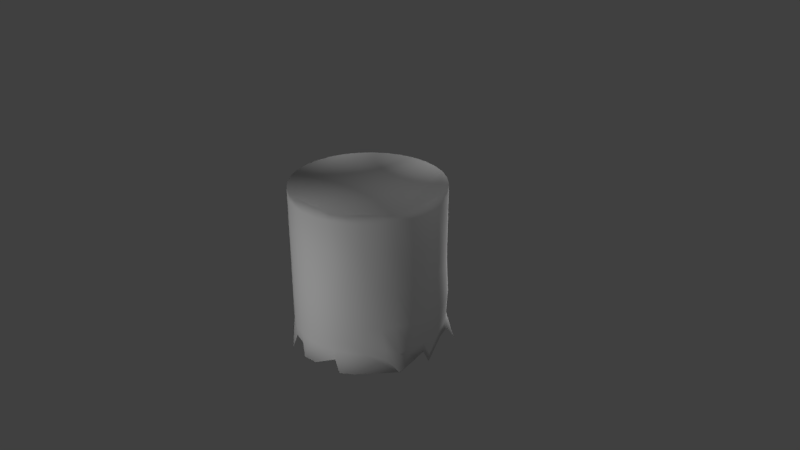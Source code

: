 # Source: Stumpy.blend  (saved by Blender 2.79.0; exported with 4.5.12 LTS)
import bpy
from mathutils import Matrix  # noqa: F401  (used for matrix-valued properties, if any)

bpy.ops.wm.read_factory_settings(use_empty=True)
scene = bpy.context.scene
scene.name = 'Scene'

# ---- collections
col_collection_1 = bpy.data.collections.new('Collection 1'); scene.collection.children.link(col_collection_1)

# ---- materials (node trees are filled in below, after node groups)
mat_material = bpy.data.materials.new('Material')
mat_material.alpha_threshold = 0.0
mat_material.use_transparent_shadow = False
mat_material.roughness = 0.5

# ---- material node trees

# ---- world
world_world = bpy.data.worlds.new('World'); scene.world = world_world
world_world.color = (0.05088, 0.05088, 0.05088)
world_world.use_sun_shadow = False
world_world.sun_shadow_jitter_overblur = 0.0
world_world.cycles.sampling_method = 'MANUAL'

# ---- cameras
cam_camera = bpy.data.cameras.new('Camera')
cam_camera.clip_end = 100.0
cam_camera.lens = 35.0
cam_camera.sensor_width = 32.0
cam_camera.sensor_height = 18.0
cam_camera.ortho_scale = 7.314
cam_camera.dof.focus_distance = 0.0
cam_camera.dof.aperture_fstop = 128.0

# ---- lights
light_point_002 = bpy.data.lights.new('Point.002', 'POINT')
light_point_002.transmission_factor = 0.0
light_point_002.energy = 100.0
light_point_002.shadow_buffer_clip_start = 0.5
light_point_002.shadow_soft_size = 0.1
light_point_002.shadow_maximum_resolution = 0.006
light_point_002.use_absolute_resolution = True
light_point_001 = bpy.data.lights.new('Point.001', 'POINT')
light_point_001.transmission_factor = 0.0
light_point_001.energy = 100.0
light_point_001.shadow_buffer_clip_start = 0.5
light_point_001.shadow_soft_size = 0.1
light_point_001.shadow_maximum_resolution = 0.006
light_point_001.use_absolute_resolution = True
light_point = bpy.data.lights.new('Point', 'POINT')
light_point.transmission_factor = 0.0
light_point.energy = 100.0
light_point.shadow_buffer_clip_start = 0.5
light_point.shadow_soft_size = 0.1
light_point.shadow_maximum_resolution = 0.006
light_point.use_absolute_resolution = True
light_lamp = bpy.data.lights.new('Lamp', 'POINT')
light_lamp.transmission_factor = 0.0
light_lamp.cutoff_distance = 30.0
light_lamp.energy = 100.0
light_lamp.shadow_buffer_clip_start = 1.001
light_lamp.shadow_soft_size = 0.1
light_lamp.shadow_maximum_resolution = 0.006
light_lamp.use_absolute_resolution = True

# ---- meshes
me_cylinder = bpy.data.meshes.new('Cylinder')
me_cylinder.from_pydata([(-0.06384, 0.9811, -1.142), (0.0, 1.0, 1.0), (0.1951, 0.9808, -1.0), (0.1951, 0.9808, 1.0), (0.5259, 0.9912, -1.358), (0.3827, 0.9239, 1.0), (0.6987, 0.8987, -1.358), (0.5556, 0.8315, 1.0), (0.6707, 0.7796, -1.159), (0.7071, 0.7071, 1.0), (0.8315, 0.5556, -1.0), (0.8315, 0.5556, 1.0), (0.9239, 0.3827, -1.0), (0.9121, 0.3719, 1.017), (1.006, 0.09817, -1.199), (0.969, 0.1844, 1.017), (1.0, 7.55e-08, -1.0), (1.0, 7.55e-08, 1.0), (1.02, -0.164, -1.045), (0.9808, -0.1951, 1.0), (0.9084, -0.3103, -1.222), (0.9239, -0.3827, 1.0), (0.8315, -0.5556, -1.0), (0.8177, -0.5481, 1.017), (0.6352, -0.8195, -1.146), (0.6933, -0.6997, 1.017), (0.4837, -0.9438, -1.146), (0.5556, -0.8315, 1.0), (0.3827, -0.9239, -1.0), (0.3827, -0.9239, 1.0), (0.09093, -1.01, -1.15), (0.1904, -0.9537, 1.032), (-0.1042, -1.029, -1.15), (-0.004665, -0.9729, 1.032), (-0.1951, -0.9808, -1.0), (-0.1951, -0.9808, 1.0), (-0.3827, -0.9239, -1.0), (-0.3827, -0.9239, 1.0), (-0.4307, -0.9721, -1.203), (-0.5556, -0.8315, 1.0), (-0.7071, -0.7071, -1.0), (-0.7071, -0.7071, 1.0), (-0.8045, -0.7014, -1.223), (-0.8315, -0.5556, 1.0), (-0.9239, -0.3827, -1.0), (-0.9239, -0.3827, 1.0), (-1.005, -0.27, -1.203), (-0.9808, -0.1951, 1.0), (-1.0, 9.656e-07, -1.0), (-1.0, 9.656e-07, 1.0), (-0.9808, 0.1951, -1.0), (-0.9808, 0.1951, 1.0), (-0.9517, 0.5354, -1.149), (-0.9239, 0.3827, 1.0), (-0.8315, 0.5556, -1.0), (-0.8315, 0.5556, 1.0), (-0.6139, 0.9113, -1.183), (-0.7071, 0.7071, 1.0), (-0.5556, 0.8315, -1.0), (-0.5556, 0.8315, 1.0), (-0.3827, 0.9239, -1.0), (-0.3827, 0.9239, 1.0), (-0.2623, 0.9667, -1.133), (-0.1951, 0.9808, 1.0), (0.0, 1.0, 0.518), (0.1951, 0.9808, 0.518), (0.3827, 0.9239, 0.518), (0.5556, 0.8315, 0.518), (0.7071, 0.7071, 0.518), (0.8315, 0.5556, 0.518), (0.9239, 0.3827, 0.518), (1.016, 0.1786, 0.483), (1.036, -0.01647, 0.483), (0.9808, -0.1951, 0.518), (0.9239, -0.3827, 0.518), (0.8315, -0.5556, 0.518), (0.7071, -0.7071, 0.518), (0.6067, -0.8245, 0.5035), (0.4338, -0.9169, 0.5035), (0.1951, -0.9808, 0.518), (-3.258e-07, -1.0, 0.518), (-0.1951, -0.9808, 0.518), (-0.3827, -0.9239, 0.518), (-0.5556, -0.8315, 0.518), (-0.7071, -0.7071, 0.518), (-0.9102, -0.5556, 0.518), (-1.003, -0.3827, 0.518), (-1.06, -0.1951, 0.518), (-1.079, 9.656e-07, 0.518), (-1.06, 0.1951, 0.518), (-0.9239, 0.3827, 0.518), (-0.8315, 0.5556, 0.518), (-0.7071, 0.7071, 0.518), (-0.5556, 0.8315, 0.518), (-0.3827, 0.9239, 0.518), (-0.1951, 0.9808, 0.518), (0.1951, 0.9808, -0.5091), (0.3827, 0.9239, -0.5091), (0.5556, 0.8315, -0.5091), (0.7401, 0.7071, -0.5091), (0.8645, 0.5556, -0.5091), (0.9569, 0.3827, -0.5091), (1.014, 0.1951, -0.5091), (1.033, 7.55e-08, -0.5091), (1.014, -0.1951, -0.5091), (0.9239, -0.3827, -0.5091), (0.8315, -0.5556, -0.5091), (0.7071, -0.7071, -0.5091), (0.5556, -0.8315, -0.5091), (0.3827, -0.9239, -0.5091), (0.1951, -0.9808, -0.5091), (-3.258e-07, -1.0, -0.5091), (-0.1951, -0.9808, -0.5091), (-0.3827, -0.9239, -0.5091), (-0.5556, -0.8315, -0.5091), (-0.7071, -0.7071, -0.566), (-0.8315, -0.5556, -0.566), (-0.9239, -0.3827, -0.5091), (-1.008, -0.1689, -0.5226), (-1.028, 0.02619, -0.5226), (-0.9808, 0.1951, -0.5091), (-0.9535, 0.369, -0.5623), (-0.8611, 0.5419, -0.5623), (-0.7071, 0.7071, -0.5091), (-0.5556, 0.8315, -0.5091), (-0.3545, 0.9778, -0.5354), (-0.1669, 1.035, -0.5354), (0.0, 1.0, -0.5091), (-0.02553, 0.9986, -0.04391), (0.1863, 0.9812, -0.04552), (0.4074, 0.9262, -0.04541), (0.5811, 0.8354, -0.043), (0.7007, 0.7122, -0.03838), (0.8264, 0.5618, -0.03252), (0.9204, 0.3899, -0.02523), (0.9789, 0.2031, -0.01681), (0.9999, 0.008358, -0.007565), (0.9824, -0.1867, 0.002138), (0.9272, -0.3745, 0.01193), (0.8363, -0.5479, 0.02143), (0.7133, -0.7003, 0.03029), (0.5629, -0.8258, 0.03815), (0.3909, -0.9196, 0.04471), (0.2038, -0.978, 0.04973), (0.008927, -0.9988, 0.053), (-0.1863, -0.9812, 0.05441), (-0.3744, -0.9259, 0.0539), (-0.5481, -0.8351, 0.05149), (-0.7007, -0.7121, 0.04728), (-0.8264, -0.5618, 0.04141), (-0.9204, -0.3899, 0.03413), (-0.9789, -0.203, 0.0257), (-0.9999, -0.008348, 0.01646), (-0.9824, 0.1867, 0.006757), (-0.9272, 0.3745, -0.003035), (-0.8363, 0.548, -0.01254), (-0.7299, 0.7002, -0.02119), (-0.5795, 0.8257, -0.02905), (-0.4075, 0.9194, -0.03561), (-0.2204, 0.9778, -0.04063), (0.0, 1.0, 0.9131), (0.1951, 0.9808, 0.9131), (0.3827, 0.9239, 0.9131), (0.5556, 0.8315, 0.9131), (0.7071, 0.7071, 0.9131), (0.8315, 0.5556, 0.9131), (0.9239, 0.3827, 0.9131), (0.9808, 0.1951, 0.9131), (1.0, 7.55e-08, 0.9131), (0.9808, -0.1951, 0.9131), (0.9239, -0.3827, 0.9131), (0.8315, -0.5556, 0.9131), (0.7071, -0.7071, 0.9131), (0.5556, -0.8315, 0.9131), (0.3827, -0.9239, 0.9131), (0.1951, -0.9808, 0.9131), (-3.258e-07, -1.0, 0.9131), (-0.1951, -0.9808, 0.9131), (-0.3827, -0.9239, 0.9131), (-0.5556, -0.8315, 0.9131), (-0.7071, -0.7071, 0.9131), (-0.8457, -0.5556, 0.9131), (-0.9381, -0.3827, 0.9131), (-0.995, -0.1951, 0.9131), (-1.014, 9.656e-07, 0.9131), (-0.995, 0.1951, 0.9131), (-0.9239, 0.3827, 0.9131), (-0.8315, 0.5556, 0.9131), (-0.7071, 0.7071, 0.9131), (-0.5556, 0.8315, 0.9131), (-0.3827, 0.9239, 0.9131), (-0.1951, 0.9808, 0.9131), (0.1951, 0.9808, -0.7323), (0.3827, 0.9239, -0.7323), (0.5556, 0.8315, -0.7323), (0.7251, 0.7071, -0.7323), (0.8495, 0.5556, -0.7323), (0.9419, 0.3827, -0.7323), (0.9988, 0.1951, -0.7323), (1.018, 7.55e-08, -0.7323), (1.014, -0.2456, -0.7942), (0.999, -0.4018, -0.8657), (0.8918, -0.5241, -0.8038), (0.7071, -0.7071, -0.7323), (0.5556, -0.8315, -0.7323), (0.3827, -0.9239, -0.7323), (0.1951, -0.9808, -0.7323), (-3.258e-07, -1.0, -0.7323), (-0.1951, -0.9808, -0.7323), (-0.3827, -0.9239, -0.7323), (-0.5556, -0.8315, -0.7323), (-0.7071, -0.7071, -0.7633), (-0.8315, -0.5556, -0.7633), (-0.9239, -0.3827, -0.7323), (-0.9958, -0.1808, -0.7396), (-1.015, 0.01429, -0.7396), (-0.9808, 0.1951, -0.7323), (-0.94, 0.3752, -0.7612), (-0.8476, 0.5481, -0.7612), (-0.7071, 0.7071, -0.7323), (-0.5556, 0.8315, -0.7323), (-0.3673, 0.9533, -0.7466), (-0.1797, 1.01, -0.7466), (0.0, 1.0, -0.7323), (0.1951, 0.9808, -0.8697), (0.3827, 0.9239, -0.8697), (0.5556, 0.8315, -0.8697), (0.7159, 0.7071, -0.8697), (0.8402, 0.5556, -0.8697), (0.9326, 0.3827, -0.8697), (1.015, 0.09817, -1.069), (1.009, 7.55e-08, -0.8697), (1.004, -0.2456, -0.9317), (0.9439, -0.3604, -1.18), (0.8918, -0.5241, -0.9412), (0.7071, -0.7071, -0.8697), (0.5556, -0.8315, -0.8697), (0.3827, -0.9239, -0.8697), (0.1951, -0.9808, -0.8697), (-3.258e-07, -1.0, -0.8697), (-0.1951, -0.9808, -0.8697), (-0.3827, -0.9239, -0.8697), (-0.5556, -0.8315, -0.8697), (-0.7071, -0.7071, -0.8848), (-0.8315, -0.5556, -0.8848), (-0.9239, -0.3827, -0.8697), (-0.9881, -0.1881, -0.8733), (-1.007, 0.006951, -0.8733), (-0.9808, 0.1951, -0.8697), (-0.9317, 0.379, -0.8838), (-0.8393, 0.5519, -0.8838), (-0.7071, 0.7071, -0.8697), (-0.5556, 0.8315, -0.8697), (-0.3752, 0.9382, -0.8767), (-0.1876, 0.9951, -0.8767), (0.0, 1.0, -0.8697), (-0.7333, -0.7212, -0.992)], [(44, 256)], [(160, 1, 3, 161), (161, 3, 5, 162), (162, 5, 7, 163), (163, 7, 9, 164), (164, 9, 11, 165), (165, 11, 13, 166), (166, 13, 15, 167), (167, 15, 17, 168), (168, 17, 19, 169), (169, 19, 21, 170), (170, 21, 23, 171), (171, 23, 25, 172), (172, 25, 27, 173), (173, 27, 29, 174), (174, 29, 31, 175), (175, 31, 33, 176), (176, 33, 35, 177), (177, 35, 37, 178), (178, 37, 39, 179), (179, 39, 41, 180), (180, 41, 43, 181), (181, 43, 45, 182), (182, 45, 47, 183), (183, 47, 49, 184), (184, 49, 51, 185), (185, 51, 53, 186), (186, 53, 55, 187), (187, 55, 57, 188), (188, 57, 59, 189), (189, 59, 61, 190), (3, 1, 63, 61, 59, 57, 55, 53, 51, 49, 47, 45, 43, 41, 39, 37, 35, 33, 31, 29, 27, 25, 23, 21, 19, 17, 15, 13, 11, 9, 7, 5), (190, 61, 63, 191), (191, 63, 1, 160), (0, 2, 4, 6, 8, 10, 12, 14, 16, 18, 20, 22, 24, 26, 28, 30, 32, 34, 36, 38, 40, 42, 44, 46, 48, 50, 52, 54, 56, 58, 60, 62), (159, 95, 64, 128), (158, 94, 95, 159), (157, 93, 94, 158), (156, 92, 93, 157), (155, 91, 92, 156), (154, 90, 91, 155), (153, 89, 90, 154), (152, 88, 89, 153), (151, 87, 88, 152), (150, 86, 87, 151), (149, 85, 86, 150), (148, 84, 85, 149), (147, 83, 84, 148), (146, 82, 83, 147), (145, 81, 82, 146), (144, 80, 81, 145), (143, 79, 80, 144), (142, 78, 79, 143), (141, 77, 78, 142), (140, 76, 77, 141), (139, 75, 76, 140), (138, 74, 75, 139), (137, 73, 74, 138), (136, 72, 73, 137), (135, 71, 72, 136), (134, 70, 71, 135), (133, 69, 70, 134), (132, 68, 69, 133), (131, 67, 68, 132), (130, 66, 67, 131), (129, 65, 66, 130), (128, 64, 65, 129), (223, 127, 96, 192), (192, 96, 97, 193), (193, 97, 98, 194), (194, 98, 99, 195), (195, 99, 100, 196), (196, 100, 101, 197), (197, 101, 102, 198), (198, 102, 103, 199), (199, 103, 104, 200), (200, 104, 105, 201), (201, 105, 106, 202), (202, 106, 107, 203), (203, 107, 108, 204), (204, 108, 109, 205), (205, 109, 110, 206), (206, 110, 111, 207), (207, 111, 112, 208), (208, 112, 113, 209), (209, 113, 114, 210), (210, 114, 115, 211), (211, 115, 116, 212), (212, 116, 117, 213), (213, 117, 118, 214), (214, 118, 119, 215), (215, 119, 120, 216), (216, 120, 121, 217), (217, 121, 122, 218), (218, 122, 123, 219), (219, 123, 124, 220), (220, 124, 125, 221), (221, 125, 126, 222), (222, 126, 127, 223), (127, 128, 129, 96), (96, 129, 130, 97), (97, 130, 131, 98), (98, 131, 132, 99), (99, 132, 133, 100), (100, 133, 134, 101), (101, 134, 135, 102), (102, 135, 136, 103), (103, 136, 137, 104), (104, 137, 138, 105), (105, 138, 139, 106), (106, 139, 140, 107), (107, 140, 141, 108), (108, 141, 142, 109), (109, 142, 143, 110), (110, 143, 144, 111), (111, 144, 145, 112), (112, 145, 146, 113), (113, 146, 147, 114), (114, 147, 148, 115), (115, 148, 149, 116), (116, 149, 150, 117), (117, 150, 151, 118), (118, 151, 152, 119), (119, 152, 153, 120), (120, 153, 154, 121), (121, 154, 155, 122), (122, 155, 156, 123), (123, 156, 157, 124), (124, 157, 158, 125), (125, 158, 159, 126), (126, 159, 128, 127), (95, 191, 160, 64), (94, 190, 191, 95), (93, 189, 190, 94), (92, 188, 189, 93), (91, 187, 188, 92), (90, 186, 187, 91), (89, 185, 186, 90), (88, 184, 185, 89), (87, 183, 184, 88), (86, 182, 183, 87), (85, 181, 182, 86), (84, 180, 181, 85), (83, 179, 180, 84), (82, 178, 179, 83), (81, 177, 178, 82), (80, 176, 177, 81), (79, 175, 176, 80), (78, 174, 175, 79), (77, 173, 174, 78), (76, 172, 173, 77), (75, 171, 172, 76), (74, 170, 171, 75), (73, 169, 170, 74), (72, 168, 169, 73), (71, 167, 168, 72), (70, 166, 167, 71), (69, 165, 166, 70), (68, 164, 165, 69), (67, 163, 164, 68), (66, 162, 163, 67), (65, 161, 162, 66), (64, 160, 161, 65), (254, 222, 223, 255), (253, 221, 222, 254), (252, 220, 221, 253), (251, 219, 220, 252), (250, 218, 219, 251), (249, 217, 218, 250), (248, 216, 217, 249), (247, 215, 216, 248), (246, 214, 215, 247), (245, 213, 214, 246), (244, 212, 213, 245), (243, 211, 212, 244), (242, 210, 211, 243), (241, 209, 210, 242), (240, 208, 209, 241), (239, 207, 208, 240), (238, 206, 207, 239), (237, 205, 206, 238), (236, 204, 205, 237), (235, 203, 204, 236), (234, 202, 203, 235), (233, 201, 202, 234), (232, 200, 201, 233), (231, 199, 200, 232), (230, 198, 199, 231), (229, 197, 198, 230), (228, 196, 197, 229), (227, 195, 196, 228), (226, 194, 195, 227), (225, 193, 194, 226), (224, 192, 193, 225), (255, 223, 192, 224), (0, 255, 224, 2), (2, 224, 225, 4), (4, 225, 226, 6), (6, 226, 227, 8), (8, 227, 228, 10), (10, 228, 229, 12), (12, 229, 230, 14), (14, 230, 231, 16), (16, 231, 232, 18), (18, 232, 233, 20), (20, 233, 234, 22), (22, 234, 235, 24), (24, 235, 236, 26), (26, 236, 237, 28), (28, 237, 238, 30), (30, 238, 239, 32), (32, 239, 240, 34), (34, 240, 241, 36), (36, 241, 242, 38), (38, 242, 243, 40), (40, 243, 244, 42), (42, 244, 245, 44), (44, 245, 246, 46), (46, 246, 247, 48), (48, 247, 248, 50), (50, 248, 249, 52), (52, 249, 250, 54), (54, 250, 251, 56), (56, 251, 252, 58), (58, 252, 253, 60), (60, 253, 254, 62), (62, 254, 255, 0)])
me_cylinder.polygons.foreach_set('use_smooth', [True] * 226)
_uv = me_cylinder.uv_layers.new(name='UVMap')
_uv.uv.foreach_set('vector', [0.6865, 0.363, 0.6865, 0.3766, 0.6558, 0.3767, 0.6557, 0.3631, 0.6557, 0.3631, 0.6558, 0.3767, 0.625, 0.3769, 0.6249, 0.3632, 0.6249, 0.3632, 0.625, 0.3769, 0.5942, 0.377, 0.5941, 0.3634, 0.5941, 0.3634, 0.5942, 0.377, 0.5634, 0.3772, 0.5633, 0.3635, 0.5633, 0.3635, 0.5634, 0.3772, 0.5325, 0.3773, 0.5325, 0.3637, 0.5325, 0.3637, 0.5325, 0.3773, 0.501, 0.3801, 0.5018, 0.3637, 0.5018, 0.3637, 0.501, 0.3801, 0.4702, 0.3803, 0.4712, 0.3639, 0.4712, 0.3639, 0.4702, 0.3803, 0.4406, 0.3782, 0.4403, 0.3645, 0.4403, 0.3645, 0.4406, 0.3782, 0.4098, 0.3789, 0.4095, 0.3653, 0.4095, 0.3653, 0.4098, 0.3789, 0.3789, 0.3795, 0.3787, 0.3658, 0.3787, 0.3658, 0.3789, 0.3795, 0.3479, 0.3827, 0.348, 0.3662, 0.348, 0.3662, 0.3479, 0.3827, 0.3171, 0.3833, 0.3174, 0.3668, 0.3174, 0.3668, 0.3171, 0.3833, 0.287, 0.3813, 0.2867, 0.3676, 0.2867, 0.3676, 0.287, 0.3813, 0.2561, 0.382, 0.2558, 0.3683, 0.2558, 0.3683, 0.2561, 0.382, 0.2256, 0.3881, 0.2252, 0.3689, 0.2252, 0.3689, 0.2256, 0.3881, 0.1948, 0.3889, 0.1947, 0.3698, 0.1947, 0.3698, 0.1948, 0.3889, 0.1647, 0.3846, 0.1642, 0.3709, 0.1642, 0.3709, 0.1647, 0.3846, 0.1338, 0.3856, 0.1334, 0.372, 0.1334, 0.372, 0.1338, 0.3856, 0.103, 0.3866, 0.1026, 0.3729, 0.1026, 0.3729, 0.103, 0.3866, 0.07214, 0.3875, 0.07172, 0.3738, 0.07172, 0.3738, 0.07214, 0.3875, 0.04126, 0.3885, 0.03939, 0.3747, 0.03939, 0.3747, 0.04126, 0.3885, 0.01026, 0.3903, 0.008362, 0.3765, 0.9943, 0.3667, 0.9941, 0.3805, 0.9634, 0.3787, 0.9636, 0.3648, 0.9636, 0.3648, 0.9634, 0.3787, 0.9325, 0.3775, 0.933, 0.3637, 0.933, 0.3637, 0.9325, 0.3775, 0.9016, 0.3767, 0.9022, 0.3629, 0.9022, 0.3629, 0.9016, 0.3767, 0.8708, 0.3767, 0.8708, 0.3631, 0.8708, 0.3631, 0.8708, 0.3767, 0.8401, 0.3767, 0.8401, 0.3631, 0.8401, 0.3631, 0.8401, 0.3767, 0.8094, 0.3767, 0.8094, 0.363, 0.8094, 0.363, 0.8094, 0.3767, 0.7787, 0.3766, 0.7787, 0.363, 0.7787, 0.363, 0.7787, 0.3766, 0.748, 0.3766, 0.748, 0.363, 0.6524, 0.6471, 0.6307, 0.6688, 0.6051, 0.6859, 0.5767, 0.6976, 0.5465, 0.7036, 0.5158, 0.7036, 0.4856, 0.6976, 0.4572, 0.6859, 0.4317, 0.6688, 0.4099, 0.6471, 0.3928, 0.6215, 0.3811, 0.5931, 0.375, 0.563, 0.375, 0.5322, 0.3809, 0.5021, 0.3925, 0.4736, 0.4092, 0.4477, 0.4338, 0.43, 0.4593, 0.4129, 0.4855, 0.3964, 0.5157, 0.3906, 0.5456, 0.3935, 0.5757, 0.3995, 0.6051, 0.409, 0.6307, 0.4261, 0.6525, 0.4478, 0.667, 0.4734, 0.6788, 0.5018, 0.6873, 0.5322, 0.6873, 0.563, 0.6812, 0.5931, 0.6695, 0.6215, 0.748, 0.363, 0.748, 0.3766, 0.7173, 0.3766, 0.7173, 0.363, 0.7173, 0.363, 0.7173, 0.3766, 0.6865, 0.3766, 0.6865, 0.363, 0.08761, 0.4822, 0.1229, 0.4522, 0.1681, 0.3906, 0.1988, 0.3906, 0.2037, 0.4268, 0.2428, 0.458, 0.27, 0.4722, 0.3258, 0.4672, 0.3235, 0.5019, 0.343, 0.5205, 0.3423, 0.5605, 0.3747, 0.6027, 0.3468, 0.6518, 0.3429, 0.6823, 0.3158, 0.6892, 0.2961, 0.7386, 0.2725, 0.7584, 0.246, 0.7477, 0.2168, 0.7571, 0.2153, 0.7907, 0.1556, 0.7582, 0.1334, 0.7894, 0.09862, 0.7358, 0.06146, 0.746, 0.05445, 0.6935, 0.03931, 0.6667, 0.0001324, 0.6234, 0.02556, 0.6071, 0.002273, 0.5396, 0.03411, 0.5465, 0.03789, 0.516, 0.06119, 0.4989, 0.7213, 0.2128, 0.7172, 0.3009, 0.6864, 0.3009, 0.6902, 0.2123, 0.7522, 0.2137, 0.7481, 0.3009, 0.7172, 0.3009, 0.7213, 0.2128, 0.7831, 0.215, 0.7788, 0.301, 0.7481, 0.3009, 0.7522, 0.2137, 0.8139, 0.2165, 0.8096, 0.3012, 0.7788, 0.301, 0.7831, 0.215, 0.8431, 0.2182, 0.8402, 0.3014, 0.8096, 0.3012, 0.8139, 0.2165, 0.8741, 0.2202, 0.8707, 0.3017, 0.8402, 0.3014, 0.8431, 0.2182, 0.9052, 0.2225, 0.9057, 0.3022, 0.8707, 0.3017, 0.8741, 0.2202, 0.9366, 0.2242, 0.9349, 0.3027, 0.9057, 0.3022, 0.9052, 0.2225, 0.9678, 0.2259, 0.9644, 0.3033, 0.9349, 0.3027, 0.9366, 0.2242, 0.9987, 0.2273, 0.9947, 0.304, 0.9644, 0.3033, 0.9678, 0.2259, 0.03766, 0.2376, 0.03061, 0.313, 0.0001325, 0.314, 0.006479, 0.237, 0.06872, 0.2376, 0.06994, 0.3118, 0.03061, 0.313, 0.03766, 0.2376, 0.09974, 0.2373, 0.1007, 0.3108, 0.06994, 0.3118, 0.06872, 0.2376, 0.1307, 0.2368, 0.1315, 0.3099, 0.1007, 0.3108, 0.09974, 0.2373, 0.1617, 0.2361, 0.1622, 0.309, 0.1315, 0.3099, 0.1307, 0.2368, 0.1926, 0.2351, 0.193, 0.3082, 0.1622, 0.309, 0.1617, 0.2361, 0.2234, 0.2339, 0.2236, 0.3074, 0.193, 0.3082, 0.1926, 0.2351, 0.2543, 0.2325, 0.262, 0.3042, 0.2236, 0.3074, 0.2234, 0.2339, 0.2851, 0.2309, 0.2924, 0.3035, 0.262, 0.3042, 0.2543, 0.2325, 0.316, 0.229, 0.3164, 0.3053, 0.2924, 0.3035, 0.2851, 0.2309, 0.3468, 0.2269, 0.3469, 0.3047, 0.3164, 0.3053, 0.316, 0.229, 0.3775, 0.2248, 0.3775, 0.3041, 0.3469, 0.3047, 0.3468, 0.2269, 0.4082, 0.2227, 0.408, 0.3035, 0.3775, 0.3041, 0.3775, 0.2248, 0.4392, 0.2207, 0.4367, 0.2974, 0.408, 0.3035, 0.4082, 0.2227, 0.4703, 0.2187, 0.4668, 0.2969, 0.4367, 0.2974, 0.4392, 0.2207, 0.5013, 0.2167, 0.5016, 0.3021, 0.4668, 0.2969, 0.4703, 0.2187, 0.5322, 0.2151, 0.5322, 0.3017, 0.5016, 0.3021, 0.5013, 0.2167, 0.5632, 0.2138, 0.563, 0.3015, 0.5322, 0.3017, 0.5322, 0.2151, 0.5902, 0.213, 0.5938, 0.3012, 0.563, 0.3015, 0.5632, 0.2138, 0.6209, 0.2124, 0.6247, 0.301, 0.5938, 0.3012, 0.5902, 0.213, 0.6567, 0.2122, 0.6555, 0.301, 0.6247, 0.301, 0.6209, 0.2124, 0.6902, 0.2123, 0.6864, 0.3009, 0.6555, 0.301, 0.6567, 0.2122, 0.686, 0.1046, 0.6855, 0.1394, 0.6549, 0.1393, 0.6552, 0.1041, 0.6552, 0.1041, 0.6549, 0.1393, 0.6239, 0.1393, 0.624, 0.1037, 0.624, 0.1037, 0.6239, 0.1393, 0.5929, 0.1394, 0.5925, 0.1037, 0.5925, 0.1037, 0.5929, 0.1394, 0.5577, 0.1399, 0.5587, 0.1046, 0.5587, 0.1046, 0.5577, 0.1399, 0.5272, 0.1404, 0.5277, 0.1055, 0.5277, 0.1055, 0.5272, 0.1404, 0.4968, 0.141, 0.497, 0.1063, 0.497, 0.1063, 0.4968, 0.141, 0.4666, 0.1416, 0.4664, 0.107, 0.4664, 0.107, 0.4666, 0.1416, 0.4365, 0.1422, 0.436, 0.1077, 0.436, 0.1077, 0.4365, 0.1422, 0.4064, 0.1427, 0.3983, 0.09946, 0.3983, 0.09946, 0.4064, 0.1427, 0.3742, 0.1434, 0.3756, 0.08946, 0.3756, 0.08946, 0.3742, 0.1434, 0.3437, 0.1438, 0.3523, 0.09853, 0.3523, 0.09853, 0.3437, 0.1438, 0.3129, 0.1442, 0.3124, 0.1091, 0.3124, 0.1091, 0.3129, 0.1442, 0.282, 0.1446, 0.2816, 0.1093, 0.2816, 0.1093, 0.282, 0.1446, 0.2511, 0.1452, 0.2505, 0.1099, 0.2505, 0.1099, 0.2511, 0.1452, 0.2201, 0.1457, 0.2195, 0.1104, 0.2195, 0.1104, 0.2201, 0.1457, 0.1892, 0.1464, 0.1884, 0.111, 0.1884, 0.111, 0.1892, 0.1464, 0.1581, 0.1471, 0.1573, 0.1118, 0.1573, 0.1118, 0.1581, 0.1471, 0.1271, 0.1478, 0.1263, 0.1125, 0.1263, 0.1125, 0.1271, 0.1478, 0.09606, 0.1486, 0.09513, 0.1132, 0.09513, 0.1132, 0.09606, 0.1486, 0.06476, 0.1404, 0.06384, 0.1092, 0.06384, 0.1092, 0.06476, 0.1404, 0.03379, 0.1413, 0.03278, 0.1101, 0.03278, 0.1101, 0.03379, 0.1413, 0.003188, 0.1512, 0.002039, 0.1162, 0.999, 0.1072, 0.9986, 0.1421, 0.9628, 0.1395, 0.9655, 0.1056, 0.9655, 0.1056, 0.9628, 0.1395, 0.9323, 0.1391, 0.9347, 0.1052, 0.9347, 0.1052, 0.9323, 0.1391, 0.905, 0.1407, 0.9057, 0.1056, 0.9057, 0.1056, 0.905, 0.1407, 0.8775, 0.1319, 0.8764, 0.1003, 0.8764, 0.1003, 0.8775, 0.1319, 0.8468, 0.1315, 0.8451, 0.09992, 0.8451, 0.09992, 0.8468, 0.1315, 0.8112, 0.1397, 0.8112, 0.1042, 0.8112, 0.1042, 0.8112, 0.1397, 0.7803, 0.1396, 0.7801, 0.1045, 0.7801, 0.1045, 0.7803, 0.1396, 0.7417, 0.1355, 0.7448, 0.1028, 0.7448, 0.1028, 0.7417, 0.1355, 0.7117, 0.1356, 0.7143, 0.1029, 0.7143, 0.1029, 0.7117, 0.1356, 0.6855, 0.1394, 0.686, 0.1046, 0.6855, 0.1394, 0.6902, 0.2123, 0.6567, 0.2122, 0.6549, 0.1393, 0.6549, 0.1393, 0.6567, 0.2122, 0.6209, 0.2124, 0.6239, 0.1393, 0.6239, 0.1393, 0.6209, 0.2124, 0.5902, 0.213, 0.5929, 0.1394, 0.5929, 0.1394, 0.5902, 0.213, 0.5632, 0.2138, 0.5577, 0.1399, 0.5577, 0.1399, 0.5632, 0.2138, 0.5322, 0.2151, 0.5272, 0.1404, 0.5272, 0.1404, 0.5322, 0.2151, 0.5013, 0.2167, 0.4968, 0.141, 0.4968, 0.141, 0.5013, 0.2167, 0.4703, 0.2187, 0.4666, 0.1416, 0.4666, 0.1416, 0.4703, 0.2187, 0.4392, 0.2207, 0.4365, 0.1422, 0.4365, 0.1422, 0.4392, 0.2207, 0.4082, 0.2227, 0.4064, 0.1427, 0.4064, 0.1427, 0.4082, 0.2227, 0.3775, 0.2248, 0.3742, 0.1434, 0.3742, 0.1434, 0.3775, 0.2248, 0.3468, 0.2269, 0.3437, 0.1438, 0.3437, 0.1438, 0.3468, 0.2269, 0.316, 0.229, 0.3129, 0.1442, 0.3129, 0.1442, 0.316, 0.229, 0.2851, 0.2309, 0.282, 0.1446, 0.282, 0.1446, 0.2851, 0.2309, 0.2543, 0.2325, 0.2511, 0.1452, 0.2511, 0.1452, 0.2543, 0.2325, 0.2234, 0.2339, 0.2201, 0.1457, 0.2201, 0.1457, 0.2234, 0.2339, 0.1926, 0.2351, 0.1892, 0.1464, 0.1892, 0.1464, 0.1926, 0.2351, 0.1617, 0.2361, 0.1581, 0.1471, 0.1581, 0.1471, 0.1617, 0.2361, 0.1307, 0.2368, 0.1271, 0.1478, 0.1271, 0.1478, 0.1307, 0.2368, 0.09974, 0.2373, 0.09606, 0.1486, 0.09606, 0.1486, 0.09974, 0.2373, 0.06872, 0.2376, 0.06476, 0.1404, 0.06476, 0.1404, 0.06872, 0.2376, 0.03766, 0.2376, 0.03379, 0.1413, 0.03379, 0.1413, 0.03766, 0.2376, 0.006479, 0.237, 0.003188, 0.1512, 0.9986, 0.1421, 0.9987, 0.2273, 0.9678, 0.2259, 0.9628, 0.1395, 0.9628, 0.1395, 0.9678, 0.2259, 0.9366, 0.2242, 0.9323, 0.1391, 0.9323, 0.1391, 0.9366, 0.2242, 0.9052, 0.2225, 0.905, 0.1407, 0.905, 0.1407, 0.9052, 0.2225, 0.8741, 0.2202, 0.8775, 0.1319, 0.8775, 0.1319, 0.8741, 0.2202, 0.8431, 0.2182, 0.8468, 0.1315, 0.8468, 0.1315, 0.8431, 0.2182, 0.8139, 0.2165, 0.8112, 0.1397, 0.8112, 0.1397, 0.8139, 0.2165, 0.7831, 0.215, 0.7803, 0.1396, 0.7803, 0.1396, 0.7831, 0.215, 0.7522, 0.2137, 0.7417, 0.1355, 0.7417, 0.1355, 0.7522, 0.2137, 0.7213, 0.2128, 0.7117, 0.1356, 0.7117, 0.1356, 0.7213, 0.2128, 0.6902, 0.2123, 0.6855, 0.1394, 0.7172, 0.3009, 0.7173, 0.363, 0.6865, 0.363, 0.6864, 0.3009, 0.7481, 0.3009, 0.748, 0.363, 0.7173, 0.363, 0.7172, 0.3009, 0.7788, 0.301, 0.7787, 0.363, 0.748, 0.363, 0.7481, 0.3009, 0.8096, 0.3012, 0.8094, 0.363, 0.7787, 0.363, 0.7788, 0.301, 0.8402, 0.3014, 0.8401, 0.3631, 0.8094, 0.363, 0.8096, 0.3012, 0.8707, 0.3017, 0.8708, 0.3631, 0.8401, 0.3631, 0.8402, 0.3014, 0.9057, 0.3022, 0.9022, 0.3629, 0.8708, 0.3631, 0.8707, 0.3017, 0.9349, 0.3027, 0.933, 0.3637, 0.9022, 0.3629, 0.9057, 0.3022, 0.9644, 0.3033, 0.9636, 0.3648, 0.933, 0.3637, 0.9349, 0.3027, 0.9947, 0.304, 0.9943, 0.3667, 0.9636, 0.3648, 0.9644, 0.3033, 0.03061, 0.313, 0.03939, 0.3747, 0.008362, 0.3765, 0.0001325, 0.314, 0.06994, 0.3118, 0.07172, 0.3738, 0.03939, 0.3747, 0.03061, 0.313, 0.1007, 0.3108, 0.1026, 0.3729, 0.07172, 0.3738, 0.06994, 0.3118, 0.1315, 0.3099, 0.1334, 0.372, 0.1026, 0.3729, 0.1007, 0.3108, 0.1622, 0.309, 0.1642, 0.3709, 0.1334, 0.372, 0.1315, 0.3099, 0.193, 0.3082, 0.1947, 0.3698, 0.1642, 0.3709, 0.1622, 0.309, 0.2236, 0.3074, 0.2252, 0.3689, 0.1947, 0.3698, 0.193, 0.3082, 0.262, 0.3042, 0.2558, 0.3683, 0.2252, 0.3689, 0.2236, 0.3074, 0.2924, 0.3035, 0.2867, 0.3676, 0.2558, 0.3683, 0.262, 0.3042, 0.3164, 0.3053, 0.3174, 0.3668, 0.2867, 0.3676, 0.2924, 0.3035, 0.3469, 0.3047, 0.348, 0.3662, 0.3174, 0.3668, 0.3164, 0.3053, 0.3775, 0.3041, 0.3787, 0.3658, 0.348, 0.3662, 0.3469, 0.3047, 0.408, 0.3035, 0.4095, 0.3653, 0.3787, 0.3658, 0.3775, 0.3041, 0.4367, 0.2974, 0.4403, 0.3645, 0.4095, 0.3653, 0.408, 0.3035, 0.4668, 0.2969, 0.4712, 0.3639, 0.4403, 0.3645, 0.4367, 0.2974, 0.5016, 0.3021, 0.5018, 0.3637, 0.4712, 0.3639, 0.4668, 0.2969, 0.5322, 0.3017, 0.5325, 0.3637, 0.5018, 0.3637, 0.5016, 0.3021, 0.563, 0.3015, 0.5633, 0.3635, 0.5325, 0.3637, 0.5322, 0.3017, 0.5938, 0.3012, 0.5941, 0.3634, 0.5633, 0.3635, 0.563, 0.3015, 0.6247, 0.301, 0.6249, 0.3632, 0.5941, 0.3634, 0.5938, 0.3012, 0.6555, 0.301, 0.6557, 0.3631, 0.6249, 0.3632, 0.6247, 0.301, 0.6864, 0.3009, 0.6865, 0.363, 0.6557, 0.3631, 0.6555, 0.301, 0.716, 0.08242, 0.7143, 0.1029, 0.686, 0.1046, 0.6865, 0.08305, 0.7467, 0.08235, 0.7448, 0.1028, 0.7143, 0.1029, 0.716, 0.08242, 0.7797, 0.08276, 0.7801, 0.1045, 0.7448, 0.1028, 0.7467, 0.08235, 0.8112, 0.0821, 0.8112, 0.1042, 0.7801, 0.1045, 0.7797, 0.08276, 0.844, 0.08048, 0.8451, 0.09992, 0.8112, 0.1042, 0.8112, 0.0821, 0.8758, 0.08038, 0.8764, 0.1003, 0.8451, 0.09992, 0.844, 0.08048, 0.9063, 0.0838, 0.9057, 0.1056, 0.8764, 0.1003, 0.8758, 0.08038, 0.9363, 0.08416, 0.9347, 0.1052, 0.9057, 0.1056, 0.9063, 0.0838, 0.9672, 0.08457, 0.9655, 0.1056, 0.9347, 0.1052, 0.9363, 0.08416, 0.9994, 0.08579, 0.999, 0.1072, 0.9655, 0.1056, 0.9672, 0.08457, 0.03204, 0.0908, 0.03278, 0.1101, 0.002039, 0.1162, 0.001166, 0.09461, 0.06325, 0.08993, 0.06384, 0.1092, 0.03278, 0.1101, 0.03204, 0.0908, 0.09454, 0.09123, 0.09513, 0.1132, 0.06384, 0.1092, 0.06325, 0.08993, 0.1258, 0.0907, 0.1263, 0.1125, 0.09513, 0.1132, 0.09454, 0.09123, 0.1568, 0.09001, 0.1573, 0.1118, 0.1263, 0.1125, 0.1258, 0.0907, 0.1879, 0.08919, 0.1884, 0.111, 0.1573, 0.1118, 0.1568, 0.09001, 0.2191, 0.08865, 0.2195, 0.1104, 0.1884, 0.111, 0.1879, 0.08919, 0.2501, 0.08809, 0.2505, 0.1099, 0.2195, 0.1104, 0.2191, 0.08865, 0.2813, 0.08744, 0.2816, 0.1093, 0.2505, 0.1099, 0.2501, 0.08809, 0.3125, 0.08755, 0.3124, 0.1091, 0.2816, 0.1093, 0.2813, 0.08744, 0.3527, 0.07807, 0.3523, 0.09853, 0.3124, 0.1091, 0.3125, 0.08755, 0.3767, 0.04828, 0.3756, 0.08946, 0.3523, 0.09853, 0.3527, 0.07807, 0.3975, 0.07879, 0.3983, 0.09946, 0.3756, 0.08946, 0.3767, 0.04828, 0.4354, 0.08639, 0.436, 0.1077, 0.3983, 0.09946, 0.3975, 0.07879, 0.4498, 0.05499, 0.4664, 0.107, 0.436, 0.1077, 0.4354, 0.08639, 0.497, 0.08472, 0.497, 0.1063, 0.4664, 0.107, 0.4498, 0.05499, 0.5278, 0.08375, 0.5277, 0.1055, 0.497, 0.1063, 0.497, 0.08472, 0.559, 0.08247, 0.5587, 0.1046, 0.5277, 0.1055, 0.5278, 0.08375, 0.5921, 0.08133, 0.5925, 0.1037, 0.5587, 0.1046, 0.559, 0.08247, 0.6241, 0.08153, 0.624, 0.1037, 0.5925, 0.1037, 0.5921, 0.08133, 0.6556, 0.08238, 0.6552, 0.1041, 0.624, 0.1037, 0.6241, 0.08153, 0.6865, 0.08305, 0.686, 0.1046, 0.6552, 0.1041, 0.6556, 0.08238, 0.6972, 0.04043, 0.6865, 0.08305, 0.6556, 0.08238, 0.6562, 0.0619, 0.6562, 0.0619, 0.6556, 0.08238, 0.6241, 0.08153, 0.61, 0.0008508, 0.61, 0.0008508, 0.6241, 0.08153, 0.5921, 0.08133, 0.5794, 0.0001324, 0.5794, 0.0001324, 0.5921, 0.08133, 0.559, 0.08247, 0.5695, 0.03558, 0.5695, 0.03558, 0.559, 0.08247, 0.5278, 0.08375, 0.5277, 0.06317, 0.5277, 0.06317, 0.5278, 0.08375, 0.497, 0.08472, 0.4969, 0.06419, 0.4969, 0.06419, 0.497, 0.08472, 0.4498, 0.05499, 0.4493, 0.0346, 0.4493, 0.0346, 0.4498, 0.05499, 0.4354, 0.08639, 0.4346, 0.06601, 0.4346, 0.06601, 0.4354, 0.08639, 0.3975, 0.07879, 0.4083, 0.0603, 0.4083, 0.0603, 0.3975, 0.07879, 0.3767, 0.04828, 0.379, 0.03801, 0.379, 0.03801, 0.3767, 0.04828, 0.3527, 0.07807, 0.3438, 0.06801, 0.3438, 0.06801, 0.3527, 0.07807, 0.3125, 0.08755, 0.293, 0.04333, 0.293, 0.04333, 0.3125, 0.08755, 0.2813, 0.08744, 0.2624, 0.04265, 0.2624, 0.04265, 0.2813, 0.08744, 0.2501, 0.08809, 0.2497, 0.0676, 0.2497, 0.0676, 0.2501, 0.08809, 0.2191, 0.08865, 0.2015, 0.0446, 0.2015, 0.0446, 0.2191, 0.08865, 0.1879, 0.08919, 0.1708, 0.04488, 0.1708, 0.04488, 0.1879, 0.08919, 0.1568, 0.09001, 0.1563, 0.06949, 0.1563, 0.06949, 0.1568, 0.09001, 0.1258, 0.0907, 0.1255, 0.07018, 0.1255, 0.07018, 0.1258, 0.0907, 0.09454, 0.09123, 0.1212, 0.03673, 0.1212, 0.03673, 0.09454, 0.09123, 0.06325, 0.08993, 0.06268, 0.07184, 0.06268, 0.07184, 0.06325, 0.08993, 0.03204, 0.0908, 0.0509, 0.03553, 0.0509, 0.03553, 0.03204, 0.0908, 0.001166, 0.09461, 0.0001324, 0.0743, 0.9999, 0.06547, 0.9994, 0.08579, 0.9672, 0.08457, 0.98, 0.03273, 0.98, 0.03273, 0.9672, 0.08457, 0.9363, 0.08416, 0.9377, 0.06435, 0.9377, 0.06435, 0.9363, 0.08416, 0.9063, 0.0838, 0.9072, 0.06348, 0.9072, 0.06348, 0.9063, 0.0838, 0.8758, 0.08038, 0.8559, 0.03538, 0.8559, 0.03538, 0.8758, 0.08038, 0.844, 0.08048, 0.843, 0.0623, 0.843, 0.0623, 0.844, 0.08048, 0.8112, 0.0821, 0.7793, 0.02987, 0.7793, 0.02987, 0.8112, 0.0821, 0.7797, 0.08276, 0.7791, 0.06233, 0.7791, 0.06233, 0.7797, 0.08276, 0.7467, 0.08235, 0.7485, 0.06297, 0.7485, 0.06297, 0.7467, 0.08235, 0.716, 0.08242, 0.7284, 0.04222, 0.7284, 0.04222, 0.716, 0.08242, 0.6865, 0.08305, 0.6972, 0.04043])
me_cylinder.materials.append(mat_material)
me_cylinder.use_remesh_preserve_volume = False
me_cylinder.use_remesh_preserve_attributes = False
me_cylinder.use_mirror_vertex_groups = False
me_cylinder.update()

# ---- objects
ob_point_002 = bpy.data.objects.new('Point.002', light_point_002)
ob_point_001 = bpy.data.objects.new('Point.001', light_point_001)
ob_point = bpy.data.objects.new('Point', light_point)
ob_cylinder = bpy.data.objects.new('Cylinder', me_cylinder)
ob_lamp = bpy.data.objects.new('Lamp', light_lamp)
ob_camera = bpy.data.objects.new('Camera', cam_camera)

# ---- transforms, parenting, visibility, modifiers, constraints
ob_point_002.location = (-2.913, 1.259, -0.01768)
ob_point_002.lineart.crease_threshold = 0.0
ob_point_001.location = (0.1134, 2.747, -0.01768)
ob_point_001.lineart.crease_threshold = 0.0
ob_point.location = (0.1134, -4.002, -0.01768)
ob_point.lineart.crease_threshold = 0.0
ob_cylinder.location = (0.0, 0.0, 0.0)
ob_cylinder.lineart.crease_threshold = 0.0
ob_lamp.location = (4.076, 1.005, 5.904)
ob_lamp.rotation_euler = (0.6503, 0.05522, 1.866)
ob_lamp.lock_rotations_4d = False
ob_lamp.empty_display_type = 'ARROWS'
ob_lamp.color = (0.0, 0.0, 0.0, 0.0)
ob_lamp.lineart.crease_threshold = 0.0
ob_camera.location = (7.481, -6.508, 5.344)
ob_camera.rotation_euler = (1.109, 0.0, 0.8149)
ob_camera.lock_rotations_4d = False
ob_camera.empty_display_type = 'ARROWS'
ob_camera.color = (0.0, 0.0, 0.0, 0.0)
ob_camera.display_type = 'WIRE'
ob_camera.lineart.crease_threshold = 0.0

# ---- collection membership
col_collection_1.objects.link(ob_point_002)
col_collection_1.objects.link(ob_point_001)
col_collection_1.objects.link(ob_point)
col_collection_1.objects.link(ob_cylinder)
col_collection_1.objects.link(ob_lamp)
col_collection_1.objects.link(ob_camera)

# ---- scene / render settings (as saved in the file)
scene.camera = ob_camera
scene.frame_start = 1; scene.frame_end = 250; scene.frame_set(1)
scene.render.engine = 'BLENDER_EEVEE_NEXT'
scene.render.resolution_percentage = 50
scene.render.dither_intensity = 0.0
scene.cycles.use_denoising = False
scene.cycles.samples = 128
scene.cycles.sampling_pattern = 'TABULATED_SOBOL'
scene.cycles.use_adaptive_sampling = False
scene.cycles.use_light_tree = False
scene.cycles.blur_glossy = 0.0
scene.cycles.sample_clamp_indirect = 0.0
scene.view_settings.view_transform = 'Standard'
bpy.context.view_layer.update()
